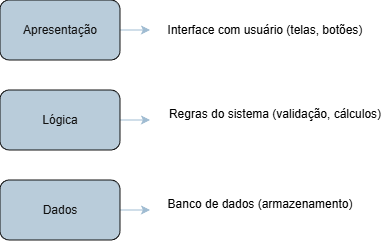

The diagram above was exported from draw.io. Its source (the exported page's mxGraphModel, read from the mxfile embedded in the PNG):
<mxGraphModel dx="789" dy="437" grid="1" gridSize="10" guides="1" tooltips="1" connect="1" arrows="1" fold="1" page="1" pageScale="1" pageWidth="827" pageHeight="1169" math="0" shadow="0">
  <root>
    <mxCell id="0" />
    <mxCell id="1" parent="0" />
    <mxCell id="-m-pQmnXi_BOr_OlB5WQ-12" edge="1" parent="1" source="-m-pQmnXi_BOr_OlB5WQ-9" style="edgeStyle=orthogonalEdgeStyle;rounded=0;orthogonalLoop=1;jettySize=auto;html=1;strokeColor=#23445D;">
      <mxGeometry relative="1" as="geometry">
        <mxPoint x="200" y="280" as="targetPoint" />
      </mxGeometry>
    </mxCell>
    <mxCell id="-m-pQmnXi_BOr_OlB5WQ-9" parent="1" style="rounded=1;whiteSpace=wrap;html=1;strokeColor=#FFFFFF;fontColor=#FFFFFF;fillColor=#182E3E;" value="Apresentação" vertex="1">
      <mxGeometry height="60" width="120" x="50" y="250" as="geometry" />
    </mxCell>
    <mxCell id="-m-pQmnXi_BOr_OlB5WQ-13" edge="1" parent="1" source="-m-pQmnXi_BOr_OlB5WQ-10" style="edgeStyle=orthogonalEdgeStyle;rounded=0;orthogonalLoop=1;jettySize=auto;html=1;strokeColor=#23445D;">
      <mxGeometry relative="1" as="geometry">
        <mxPoint x="200" y="370" as="targetPoint" />
      </mxGeometry>
    </mxCell>
    <mxCell id="-m-pQmnXi_BOr_OlB5WQ-10" parent="1" style="rounded=1;whiteSpace=wrap;html=1;strokeColor=#FFFFFF;fontColor=#FFFFFF;fillColor=#182E3E;" value="Lógica" vertex="1">
      <mxGeometry height="60" width="120" x="50" y="340" as="geometry" />
    </mxCell>
    <mxCell id="-m-pQmnXi_BOr_OlB5WQ-14" edge="1" parent="1" source="-m-pQmnXi_BOr_OlB5WQ-11" style="edgeStyle=orthogonalEdgeStyle;rounded=0;orthogonalLoop=1;jettySize=auto;html=1;strokeColor=#23445D;">
      <mxGeometry relative="1" as="geometry">
        <mxPoint x="200" y="460" as="targetPoint" />
      </mxGeometry>
    </mxCell>
    <mxCell id="-m-pQmnXi_BOr_OlB5WQ-11" parent="1" style="rounded=1;whiteSpace=wrap;html=1;strokeColor=#FFFFFF;fontColor=#FFFFFF;fillColor=#182E3E;" value="Dados" vertex="1">
      <mxGeometry height="60" width="120" x="50" y="430" as="geometry" />
    </mxCell>
    <mxCell id="-m-pQmnXi_BOr_OlB5WQ-15" parent="1" style="text;html=1;whiteSpace=wrap;strokeColor=none;fillColor=none;align=center;verticalAlign=middle;rounded=0;fontColor=#FFFFFF;" value="&lt;font style=&quot;color: light-dark(rgb(0, 0, 0), rgb(0, 0, 0));&quot;&gt;Interface com usuário (telas, botões)&lt;/font&gt;" vertex="1">
      <mxGeometry height="30" width="210" x="210" y="265" as="geometry" />
    </mxCell>
    <mxCell id="-m-pQmnXi_BOr_OlB5WQ-16" parent="1" style="text;whiteSpace=wrap;html=1;fontColor=#FFFFFF;align=center;" value="&lt;span style=&quot;font-family: Helvetica; font-size: 12px; font-style: normal; font-variant-ligatures: normal; font-variant-caps: normal; font-weight: 400; letter-spacing: normal; orphans: 2; text-indent: 0px; text-transform: none; widows: 2; word-spacing: 0px; -webkit-text-stroke-width: 0px; white-space: normal; text-decoration-thickness: initial; text-decoration-style: initial; text-decoration-color: initial; float: none; display: inline !important;&quot;&gt;&lt;font style=&quot;color: light-dark(rgb(0, 0, 0), rgb(0, 0, 0));&quot;&gt;Regras do sistema (validação, cálculos)&lt;/font&gt;&lt;/span&gt;" vertex="1">
      <mxGeometry height="40" width="230" x="210" y="350" as="geometry" />
    </mxCell>
    <mxCell id="-m-pQmnXi_BOr_OlB5WQ-18" parent="1" style="text;whiteSpace=wrap;html=1;fontColor=#FFFFFF;align=center;" value="&lt;span style=&quot;font-family: Helvetica; font-size: 12px; font-style: normal; font-variant-ligatures: normal; font-variant-caps: normal; font-weight: 400; letter-spacing: normal; orphans: 2; text-indent: 0px; text-transform: none; widows: 2; word-spacing: 0px; -webkit-text-stroke-width: 0px; white-space: normal; text-decoration-thickness: initial; text-decoration-style: initial; text-decoration-color: initial; float: none; display: inline !important;&quot;&gt;&lt;font style=&quot;color: light-dark(rgb(0, 0, 0), rgb(0, 0, 0));&quot;&gt;Banco de dados (armazenamento)&lt;/font&gt;&lt;/span&gt;" vertex="1">
      <mxGeometry height="40" width="200" x="210" y="440" as="geometry" />
    </mxCell>
  </root>
</mxGraphModel>